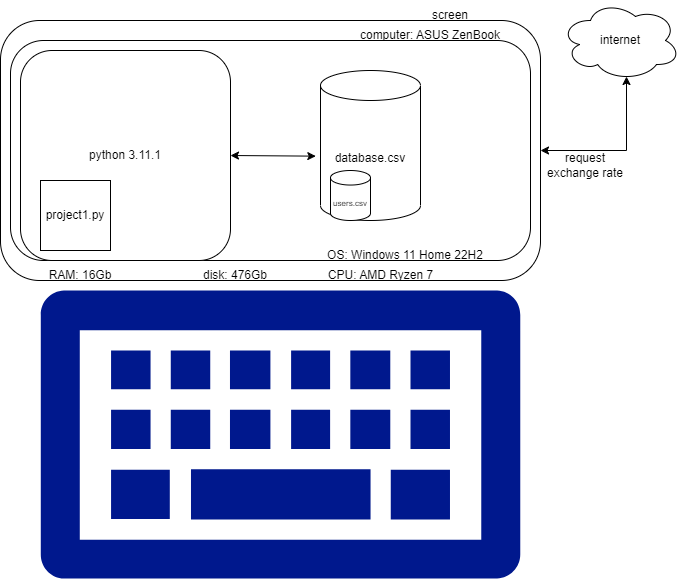

The diagram above was exported from draw.io. Its source (the exported page's mxGraphModel, read from the mxfile embedded in the PNG):
<mxGraphModel dx="1222" dy="725" grid="1" gridSize="10" guides="1" tooltips="1" connect="1" arrows="1" fold="1" page="1" pageScale="1" pageWidth="827" pageHeight="1169" math="0" shadow="0">
  <root>
    <mxCell id="0" />
    <mxCell id="1" parent="0" />
    <mxCell id="vYIYSmH_xbjerRXmFA6m-1" value="" style="rounded=1;whiteSpace=wrap;html=1;" parent="1" vertex="1">
      <mxGeometry x="120" y="110" width="540" height="260" as="geometry" />
    </mxCell>
    <mxCell id="vYIYSmH_xbjerRXmFA6m-5" value="" style="rounded=1;whiteSpace=wrap;html=1;" parent="1" vertex="1">
      <mxGeometry x="130" y="130" width="520" height="220" as="geometry" />
    </mxCell>
    <mxCell id="vYIYSmH_xbjerRXmFA6m-4" value="python 3.11.1" style="rounded=1;whiteSpace=wrap;html=1;" parent="1" vertex="1">
      <mxGeometry x="140" y="140" width="210" height="210" as="geometry" />
    </mxCell>
    <mxCell id="vYIYSmH_xbjerRXmFA6m-6" value="database.csv" style="shape=cylinder3;whiteSpace=wrap;html=1;boundedLbl=1;backgroundOutline=1;size=15;" parent="1" vertex="1">
      <mxGeometry x="440" y="160" width="100" height="150" as="geometry" />
    </mxCell>
    <mxCell id="vYIYSmH_xbjerRXmFA6m-7" value="project1.py" style="whiteSpace=wrap;html=1;aspect=fixed;" parent="1" vertex="1">
      <mxGeometry x="160" y="270" width="70" height="70" as="geometry" />
    </mxCell>
    <mxCell id="vYIYSmH_xbjerRXmFA6m-8" value="screen" style="text;html=1;strokeColor=none;fillColor=none;align=center;verticalAlign=middle;whiteSpace=wrap;rounded=0;" parent="1" vertex="1">
      <mxGeometry x="540" y="90" width="60" height="30" as="geometry" />
    </mxCell>
    <mxCell id="vYIYSmH_xbjerRXmFA6m-9" value="computer: ASUS ZenBook" style="text;html=1;strokeColor=none;fillColor=none;align=center;verticalAlign=middle;whiteSpace=wrap;rounded=0;" parent="1" vertex="1">
      <mxGeometry x="470" y="110" width="160" height="30" as="geometry" />
    </mxCell>
    <mxCell id="vYIYSmH_xbjerRXmFA6m-10" value="" style="endArrow=classic;startArrow=classic;html=1;rounded=0;exitX=1;exitY=0.5;exitDx=0;exitDy=0;entryX=-0.047;entryY=0.571;entryDx=0;entryDy=0;entryPerimeter=0;" parent="1" source="vYIYSmH_xbjerRXmFA6m-4" target="vYIYSmH_xbjerRXmFA6m-6" edge="1">
      <mxGeometry width="50" height="50" relative="1" as="geometry">
        <mxPoint x="440" y="350" as="sourcePoint" />
        <mxPoint x="490" y="300" as="targetPoint" />
      </mxGeometry>
    </mxCell>
    <mxCell id="vYIYSmH_xbjerRXmFA6m-11" value="OS: Windows 11 Home 22H2" style="text;html=1;strokeColor=none;fillColor=none;align=center;verticalAlign=middle;whiteSpace=wrap;rounded=0;" parent="1" vertex="1">
      <mxGeometry x="440" y="330" width="170" height="30" as="geometry" />
    </mxCell>
    <mxCell id="vYIYSmH_xbjerRXmFA6m-12" value="RAM: 16Gb" style="text;html=1;strokeColor=none;fillColor=none;align=center;verticalAlign=middle;whiteSpace=wrap;rounded=0;" parent="1" vertex="1">
      <mxGeometry x="150" y="350" width="100" height="30" as="geometry" />
    </mxCell>
    <mxCell id="vYIYSmH_xbjerRXmFA6m-13" value="disk: 476Gb" style="text;html=1;strokeColor=none;fillColor=none;align=center;verticalAlign=middle;whiteSpace=wrap;rounded=0;" parent="1" vertex="1">
      <mxGeometry x="320" y="350" width="70" height="30" as="geometry" />
    </mxCell>
    <mxCell id="vYIYSmH_xbjerRXmFA6m-14" value="CPU: AMD Ryzen 7" style="text;html=1;strokeColor=none;fillColor=none;align=center;verticalAlign=middle;whiteSpace=wrap;rounded=0;" parent="1" vertex="1">
      <mxGeometry x="441" y="350" width="119" height="30" as="geometry" />
    </mxCell>
    <mxCell id="dDJi0_wwdJdj_ffPIsnb-1" value="internet" style="ellipse;shape=cloud;whiteSpace=wrap;html=1;" parent="1" vertex="1">
      <mxGeometry x="680" y="90" width="120" height="80" as="geometry" />
    </mxCell>
    <mxCell id="dDJi0_wwdJdj_ffPIsnb-2" value="" style="endArrow=classic;startArrow=classic;html=1;rounded=0;exitX=1;exitY=0.5;exitDx=0;exitDy=0;entryX=0.55;entryY=0.95;entryDx=0;entryDy=0;entryPerimeter=0;" parent="1" source="vYIYSmH_xbjerRXmFA6m-1" target="dDJi0_wwdJdj_ffPIsnb-1" edge="1">
      <mxGeometry width="50" height="50" relative="1" as="geometry">
        <mxPoint x="600" y="280" as="sourcePoint" />
        <mxPoint x="650" y="230" as="targetPoint" />
        <Array as="points">
          <mxPoint x="746" y="240" />
        </Array>
      </mxGeometry>
    </mxCell>
    <mxCell id="dDJi0_wwdJdj_ffPIsnb-3" value="request exchange rate" style="text;html=1;strokeColor=none;fillColor=none;align=center;verticalAlign=middle;whiteSpace=wrap;rounded=0;" parent="1" vertex="1">
      <mxGeometry x="660" y="240" width="90" height="30" as="geometry" />
    </mxCell>
    <mxCell id="dDJi0_wwdJdj_ffPIsnb-4" value="" style="sketch=0;aspect=fixed;pointerEvents=1;shadow=0;dashed=0;html=1;strokeColor=none;labelPosition=center;verticalLabelPosition=bottom;verticalAlign=top;align=center;fillColor=#00188D;shape=mxgraph.mscae.enterprise.keyboard" parent="1" vertex="1">
      <mxGeometry x="160" y="380" width="480" height="288" as="geometry" />
    </mxCell>
    <mxCell id="DD1pvLY8v035oopvMIxo-1" value="&lt;font style=&quot;font-size: 8px;&quot;&gt;users.csv&lt;/font&gt;" style="shape=cylinder3;whiteSpace=wrap;html=1;boundedLbl=1;backgroundOutline=1;size=7.269850957961239;" vertex="1" parent="1">
      <mxGeometry x="450" y="260" width="40" height="50" as="geometry" />
    </mxCell>
  </root>
</mxGraphModel>